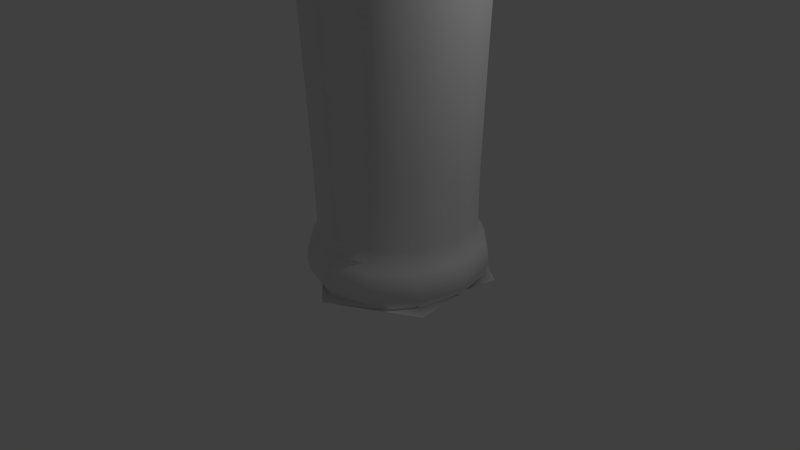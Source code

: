 # Source: bottle5.blend  (saved by Blender 2.76.0; exported with 4.5.12 LTS)
import bpy
from mathutils import Matrix  # noqa: F401  (used for matrix-valued properties, if any)

bpy.ops.wm.read_factory_settings(use_empty=True)
scene = bpy.context.scene
scene.name = 'Scene'

# ---- collections
col_collection_1 = bpy.data.collections.new('Collection 1'); scene.collection.children.link(col_collection_1)

# ---- world
world_world = bpy.data.worlds.new('World'); scene.world = world_world
world_world.color = (0.05088, 0.05088, 0.05088)
world_world.use_sun_shadow = False
world_world.sun_shadow_jitter_overblur = 0.0
world_world.cycles.sampling_method = 'MANUAL'
world_world.cycles.sample_map_resolution = 256

# ---- cameras
cam_camera = bpy.data.cameras.new('Camera')
cam_camera.clip_end = 100.0
cam_camera.lens = 35.0
cam_camera.sensor_width = 32.0
cam_camera.sensor_height = 18.0
cam_camera.ortho_scale = 7.314
cam_camera.dof.focus_distance = 0.0
cam_camera.dof.aperture_fstop = 128.0

# ---- lights
light_lamp = bpy.data.lights.new('Lamp', 'POINT')
light_lamp.transmission_factor = 0.0
light_lamp.cutoff_distance = 30.0
light_lamp.energy = 100.0
light_lamp.shadow_buffer_clip_start = 1.001
light_lamp.shadow_soft_size = 0.1
light_lamp.shadow_maximum_resolution = 0.006
light_lamp.use_absolute_resolution = True
light_lamp.cycles.use_multiple_importance_sampling = False

# ---- meshes
me_circle_002 = bpy.data.meshes.new('Circle.002')
me_circle_002.from_pydata([(3.436e-09, 1.12, 0.0), (0.9695, 0.5598, 0.0), (0.9695, -0.5598, 0.0), (-9.443e-08, -1.12, 0.0), (-0.9695, 0.5598, 0.0), (-1.077, 0.6221, 0.1076), (-1.077, -0.6221, 0.1076), (-1.031e-07, -1.244, 0.1076), (1.077, -0.6221, 0.1076), (1.077, 0.6221, 0.1076), (5.694e-09, 1.244, 0.1076), (6.076e-10, 1.057, 0.672), (0.9152, 0.5284, 0.672), (0.9152, -0.5284, 0.672), (-9.178e-08, -1.057, 0.672), (-0.9152, -0.5284, 0.672), (-0.9152, 0.5284, 0.672), (-1.092, 0.6306, 4.684), (-1.092, -0.6306, 4.684), (-1.051e-07, -1.261, 4.684), (1.092, -0.6306, 4.684), (1.092, 0.6306, 4.684), (5.193e-09, 1.261, 4.684), (2.88e-09, 1.303, 4.867), (1.128, 0.6513, 4.867), (1.128, -0.6513, 4.867), (-1.11e-07, -1.303, 4.867), (-1.128, -0.6513, 4.867), (-1.128, 0.6513, 4.867), (-0.5449, 0.3146, 5.136), (-0.5449, -0.3146, 5.136), (-6.852e-08, -0.6292, 5.136), (0.5449, -0.3146, 5.136), (0.5449, 0.3146, 5.136), (-1.351e-08, 0.6292, 5.136), (-1.115e-08, 0.4833, 5.34), (0.4186, 0.2417, 5.34), (0.4186, -0.2417, 5.34), (-5.34e-08, -0.4833, 5.34), (-0.4186, -0.2417, 5.34), (-0.4186, 0.2417, 5.34), (-0.368, 0.2125, 6.172), (-0.368, -0.2125, 6.172), (-5.338e-08, -0.4249, 6.172), (0.368, -0.2125, 6.172), (-1.331e-08, 0.391, 6.791), (0.3386, 0.1955, 6.791), (0.3386, -0.1955, 6.791), (-4.749e-08, -0.391, 6.791), (-0.3386, -0.1955, 6.791), (-0.3386, 0.1955, 6.791), (-0.3492, 0.2016, 6.81), (-0.3492, -0.2016, 6.81), (-5.225e-08, -0.4033, 6.81), (0.3492, -0.2016, 6.81), (0.3492, 0.2016, 6.81), (-1.699e-08, 0.4033, 6.81), (-9.753e-09, 0.4552, 7.351), (0.3942, 0.2276, 7.351), (0.3942, -0.2276, 7.351), (-4.955e-08, -0.4552, 7.351), (-0.3942, -0.2276, 7.351), (-0.3942, 0.2276, 7.351), (-0.388, 0.224, 7.421), (-0.388, -0.224, 7.421), (-5.405e-08, -0.4481, 7.421), (0.388, -0.224, 7.421), (0.388, 0.224, 7.421), (-1.488e-08, 0.4481, 7.421), (-1.272e-08, 0.4419, 7.643), (0.3827, 0.2209, 7.643), (0.3827, -0.221, 7.643), (-5.136e-08, -0.4419, 7.643), (-0.3827, -0.221, 7.643), (-0.3827, 0.2209, 7.643), (-0.365, 0.2107, 7.677), (-0.365, -0.2108, 7.677), (-5.188e-08, -0.4215, 7.677), (0.365, -0.2108, 7.677), (0.365, 0.2107, 7.677), (-1.503e-08, 0.4215, 7.677), (-2.98e-08, 0.0, 0.0), (-1.987e-08, -1.212e-06, 7.677), (-0.3377, 0.195, 7.397), (-1.515e-08, 0.39, 7.397), (-0.3377, -0.195, 7.397), (-4.924e-08, -0.39, 7.397), (0.3377, -0.195, 7.397), (0.3377, 0.195, 7.397), (-0.3373, 0.1948, 7.376), (-1.391e-08, 0.3895, 7.376), (-0.3373, -0.1948, 7.376), (-4.796e-08, -0.3895, 7.376), (0.3373, -0.1948, 7.376), (0.3373, 0.1948, 7.376), (1.097, 0.6332, 0.3736), (5.78e-09, 1.266, 0.3736), (1.097, -0.6332, 0.3736), (-1.049e-07, -1.266, 0.3736), (-1.097, -0.6332, 0.3736), (-1.097, 0.6332, 0.3736), (-0.9695, -0.5598, 0.0), (0.9574, 0.5527, 0.5138), (3.12e-09, 1.105, 0.5138), (0.9574, -0.5527, 0.5138), (-9.352e-08, -1.105, 0.5138), (-0.9574, -0.5527, 0.5138), (-0.9574, 0.5527, 0.5138), (0.368, 0.2125, 6.172), (-1.623e-08, 0.4249, 6.172), (0.3797, 0.2192, 7.086), (-1.327e-08, 0.4384, 7.086), (0.3797, -0.2192, 7.086), (-5.16e-08, -0.4384, 7.086), (-0.3797, -0.2192, 7.086), (-0.3797, 0.2192, 7.086), (0.4002, 0.2311, 6.823), (-1.509e-08, 0.4621, 6.823), (0.4002, -0.2311, 6.823), (-5.549e-08, -0.4621, 6.823), (-0.4002, -0.2311, 6.823), (-0.4002, 0.2311, 6.823)], [], [(11, 16, 17, 22), (15, 18, 17, 16), (15, 14, 19, 18), (13, 20, 19, 14), (13, 12, 21, 20), (11, 22, 21, 12), (22, 23, 24, 21), (20, 21, 24, 25), (20, 25, 26, 19), (18, 19, 26, 27), (18, 27, 28, 17), (22, 17, 28, 23), (23, 28, 29, 34), (27, 30, 29, 28), (27, 26, 31, 30), (25, 32, 31, 26), (25, 24, 33, 32), (23, 34, 33, 24), (34, 35, 36, 33), (32, 33, 36, 37), (32, 37, 38, 31), (30, 31, 38, 39), (30, 39, 40, 29), (34, 29, 40, 35), (35, 40, 41, 109), (39, 42, 41, 40), (39, 38, 43, 42), (37, 44, 43, 38), (37, 36, 108, 44), (35, 109, 108, 36), (45, 50, 51, 56), (49, 52, 51, 50), (49, 48, 53, 52), (47, 54, 53, 48), (47, 46, 55, 54), (45, 56, 55, 46), (68, 69, 70, 67), (66, 67, 70, 71), (66, 71, 72, 65), (64, 65, 72, 73), (64, 73, 74, 63), (68, 63, 74, 69), (69, 74, 75, 80), (73, 76, 75, 74), (73, 72, 77, 76), (71, 78, 77, 72), (71, 70, 79, 78), (69, 80, 79, 70), (4, 0, 81), (4, 101, 81), (3, 101, 81), (3, 2, 81), (1, 2, 81), (1, 0, 81), (80, 79, 82), (78, 79, 82), (78, 77, 82), (76, 77, 82), (76, 75, 82), (80, 75, 82), (83, 63, 68, 84), (83, 85, 64, 63), (86, 65, 64, 85), (86, 87, 66, 65), (88, 67, 66, 87), (88, 84, 68, 67), (62, 89, 90, 57), (89, 83, 84, 90), (62, 61, 91, 89), (89, 91, 85, 83), (60, 92, 91, 61), (92, 86, 85, 91), (60, 59, 93, 92), (92, 93, 87, 86), (58, 94, 93, 59), (94, 88, 87, 93), (58, 57, 90, 94), (94, 90, 84, 88), (9, 10, 96, 95), (9, 95, 97, 8), (7, 8, 97, 98), (7, 98, 99, 6), (5, 6, 99, 100), (5, 100, 96, 10), (10, 0, 4, 5), (4, 101, 6, 5), (3, 7, 6, 101), (3, 2, 8, 7), (1, 9, 8, 2), (10, 9, 1, 0), (95, 96, 103, 102), (102, 103, 11, 12), (95, 102, 104, 97), (102, 12, 13, 104), (98, 97, 104, 105), (105, 104, 13, 14), (98, 105, 106, 99), (105, 14, 15, 106), (100, 99, 106, 107), (107, 106, 15, 16), (100, 107, 103, 96), (107, 16, 11, 103), (108, 109, 45, 46), (108, 46, 47, 44), (43, 44, 47, 48), (43, 48, 49, 42), (41, 42, 49, 50), (41, 50, 45, 109), (110, 111, 57, 58), (110, 58, 59, 112), (113, 112, 59, 60), (113, 60, 61, 114), (115, 114, 61, 62), (115, 62, 57, 111), (55, 56, 117, 116), (116, 117, 111, 110), (55, 116, 118, 54), (116, 110, 112, 118), (53, 54, 118, 119), (119, 118, 112, 113), (53, 119, 120, 52), (119, 113, 114, 120), (51, 52, 120, 121), (121, 120, 114, 115), (51, 121, 117, 56), (121, 115, 111, 117)])
me_circle_002.polygons.foreach_set('use_smooth', [True] * 126)
me_circle_002.use_remesh_preserve_volume = False
me_circle_002.use_remesh_preserve_attributes = False
me_circle_002.use_mirror_vertex_groups = False
me_circle_002.update()

# ---- objects
ob_lamp = bpy.data.objects.new('Lamp', light_lamp)
ob_camera = bpy.data.objects.new('Camera', cam_camera)
ob_bowmore = bpy.data.objects.new('Bowmore', me_circle_002)

# ---- transforms, parenting, visibility, modifiers, constraints
ob_lamp.location = (4.076, 1.005, 5.904)
ob_lamp.rotation_euler = (0.6503, 0.05522, 1.866)
ob_lamp.lock_rotations_4d = False
ob_lamp.empty_display_type = 'ARROWS'
ob_lamp.color = (0.0, 0.0, 0.0, 0.0)
ob_lamp.lineart.crease_threshold = 0.0
ob_camera.location = (7.481, -6.508, 5.344)
ob_camera.rotation_euler = (1.109, 0.01082, 0.8149)
ob_camera.lock_rotations_4d = False
ob_camera.empty_display_type = 'ARROWS'
ob_camera.color = (0.0, 0.0, 0.0, 0.0)
ob_camera.display_type = 'WIRE'
ob_camera.lineart.crease_threshold = 0.0
ob_bowmore.location = (0.4663, 0.0, 0.0)
ob_bowmore.scale = (1.09, 1.09, 1.09)
ob_bowmore.lineart.crease_threshold = 0.0
_m = ob_bowmore.modifiers.new('Subsurf', 'SUBSURF')
_m.uv_smooth = 'PRESERVE_CORNERS'
_m.quality = 1
_m.render_levels = 1
_m.show_only_control_edges = False

# ---- collection membership
col_collection_1.objects.link(ob_lamp)
col_collection_1.objects.link(ob_camera)
col_collection_1.objects.link(ob_bowmore)

# ---- scene / render settings (as saved in the file)
scene.camera = ob_camera
scene.frame_start = 1; scene.frame_end = 250; scene.frame_set(1)
scene.render.engine = 'BLENDER_EEVEE_NEXT'
scene.render.resolution_percentage = 50
scene.render.dither_intensity = 0.0
scene.cycles.use_denoising = False
scene.cycles.samples = 10
scene.cycles.sampling_pattern = 'TABULATED_SOBOL'
scene.cycles.light_sampling_threshold = 0.0
scene.cycles.use_adaptive_sampling = False
scene.cycles.use_light_tree = False
scene.cycles.blur_glossy = 0.0
scene.cycles.pixel_filter_type = 'GAUSSIAN'
scene.cycles.sample_clamp_indirect = 0.0
scene.view_settings.view_transform = 'Standard'
bpy.context.view_layer.update()
